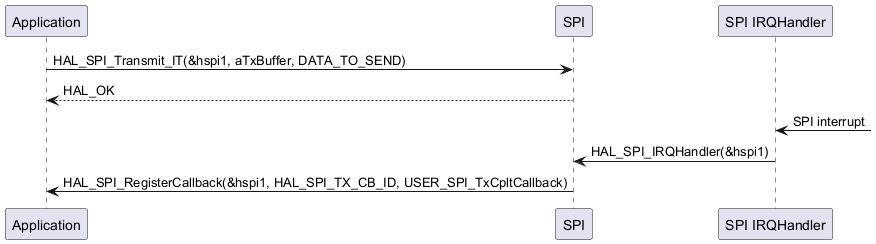

The diagram above was rendered by PlantUML. Its source (embedded in the PNG):
@startuml
"Application"->"SPI" : HAL_SPI_Transmit_IT(&hspi1, aTxBuffer, DATA_TO_SEND)
"SPI" --> "Application" : HAL_OK

"SPI IRQHandler" <- : SPI interrupt
"SPI" <- "SPI IRQHandler" : HAL_SPI_IRQHandler(&hspi1)

"Application" <- "SPI" : HAL_SPI_RegisterCallback(&hspi1, HAL_SPI_TX_CB_ID, USER_SPI_TxCpltCallback)
@enduml